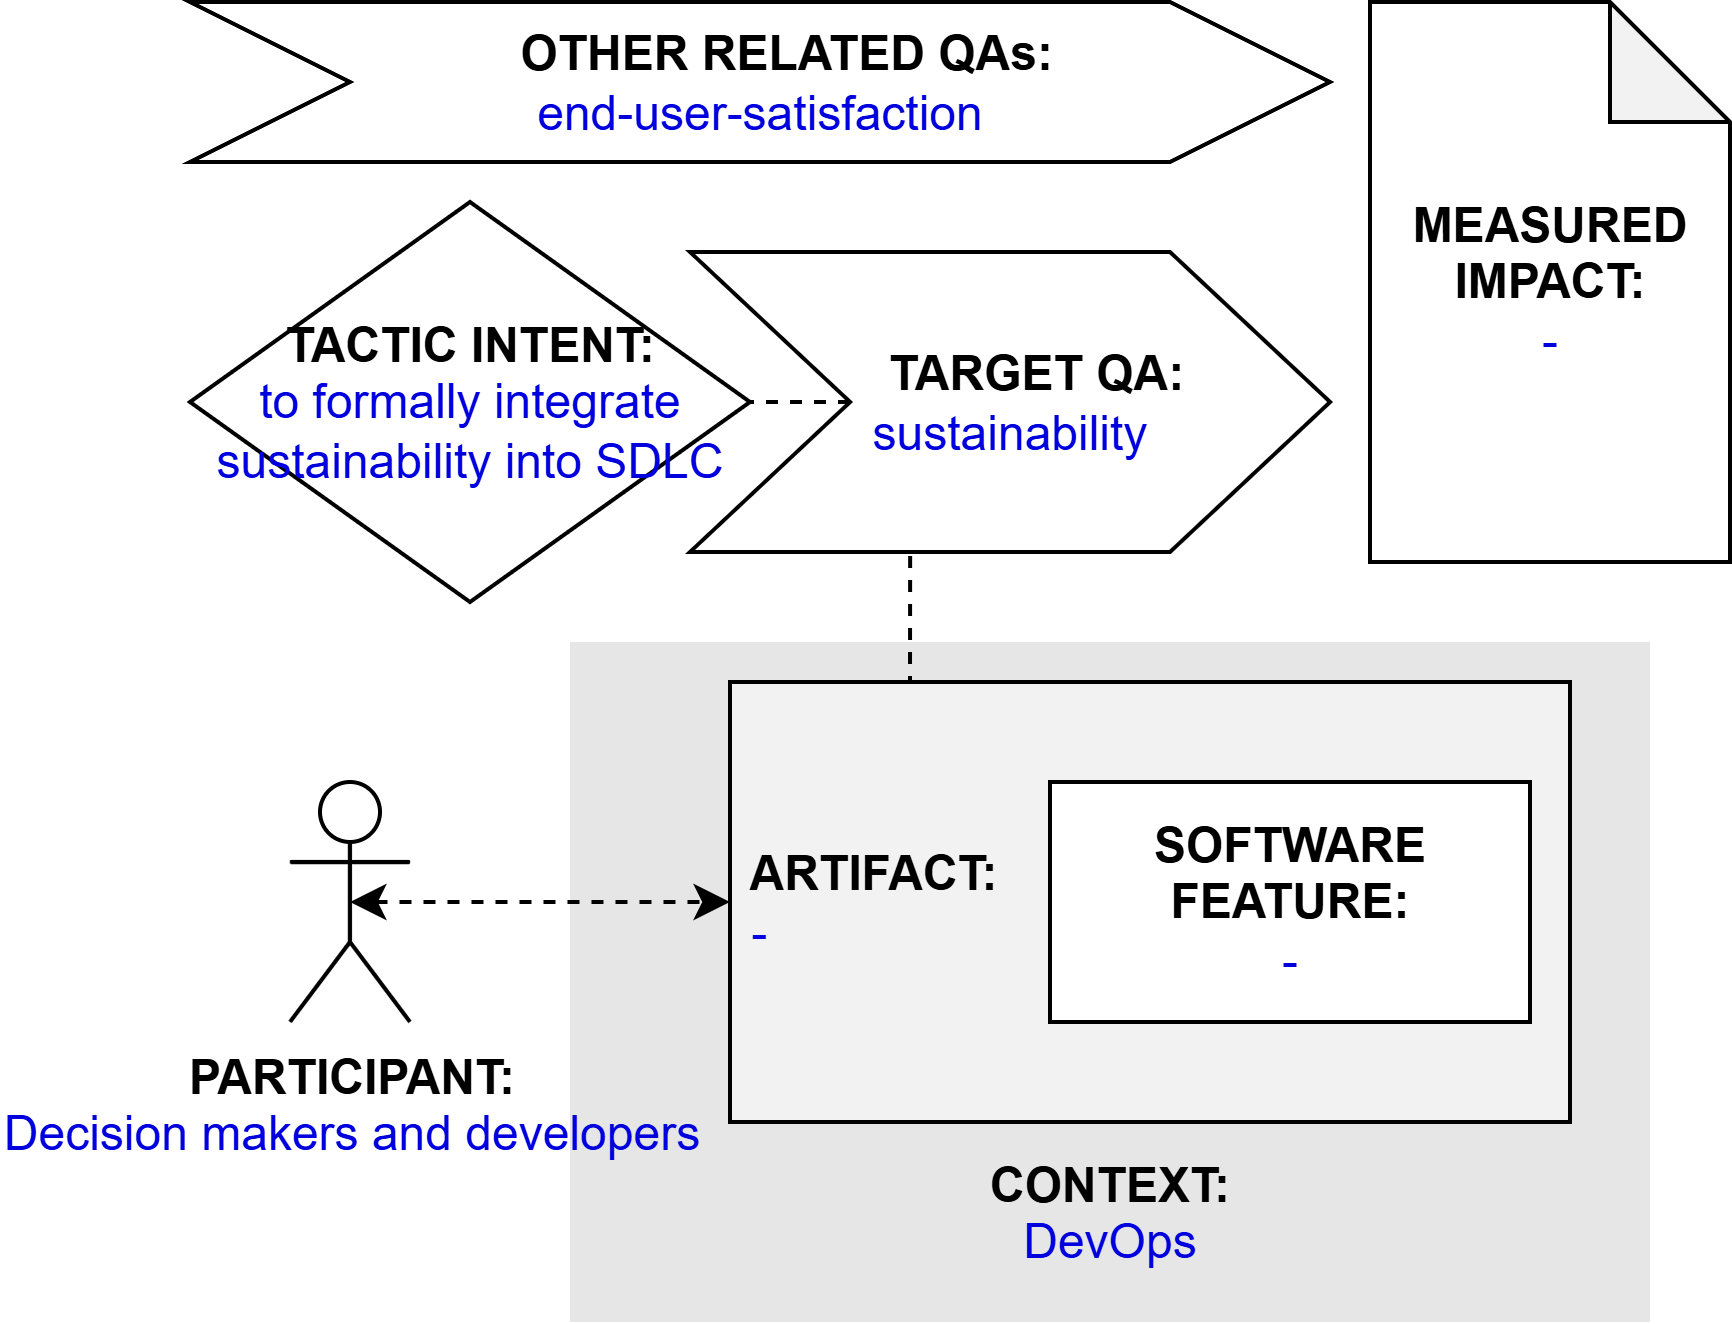

The diagram above was exported from draw.io. Its source (the exported page's mxGraphModel, read from the mxfile embedded in the PNG):
<mxGraphModel dx="597" dy="271" grid="1" gridSize="10" guides="1" tooltips="1" connect="1" arrows="1" fold="1" page="1" pageScale="1" pageWidth="827" pageHeight="1169" math="0" shadow="0">
  <root>
    <mxCell id="0" />
    <mxCell id="1" parent="0" />
    <mxCell id="k4mLcYgBhMnQfD9E1QTQ-2" value="&lt;br&gt;&lt;br&gt;&lt;br&gt;&lt;br&gt;&lt;br&gt;&lt;br&gt;&lt;br&gt;&lt;br&gt;&lt;b&gt;&lt;font color=&quot;#000000&quot;&gt;CONTEXT:&lt;/font&gt;&lt;/b&gt;&lt;br&gt;DevOps" style="rounded=0;whiteSpace=wrap;html=1;fontColor=#0000DE;fillColor=#E6E6E6;strokeColor=none;" parent="1" vertex="1">
      <mxGeometry x="255" y="190" width="270" height="170" as="geometry" />
    </mxCell>
    <mxCell id="k4mLcYgBhMnQfD9E1QTQ-3" style="edgeStyle=orthogonalEdgeStyle;rounded=0;orthogonalLoop=1;jettySize=auto;html=1;exitX=0.25;exitY=0;exitDx=0;exitDy=0;entryX=0.344;entryY=0.988;entryDx=0;entryDy=0;entryPerimeter=0;endArrow=none;endFill=0;dashed=1;" parent="1" source="k4mLcYgBhMnQfD9E1QTQ-4" target="k4mLcYgBhMnQfD9E1QTQ-9" edge="1">
      <mxGeometry relative="1" as="geometry" />
    </mxCell>
    <mxCell id="k4mLcYgBhMnQfD9E1QTQ-4" value="&lt;b&gt;&lt;font color=&quot;#000000&quot;&gt;&amp;nbsp;ARTIFACT:&lt;/font&gt;&lt;/b&gt;&lt;br&gt;&amp;nbsp;-" style="rounded=0;whiteSpace=wrap;html=1;fontColor=#0000DE;fillColor=#F2F2F2;align=left;" parent="1" vertex="1">
      <mxGeometry x="295" y="200" width="210" height="110" as="geometry" />
    </mxCell>
    <mxCell id="k4mLcYgBhMnQfD9E1QTQ-5" style="edgeStyle=orthogonalEdgeStyle;rounded=0;orthogonalLoop=1;jettySize=auto;html=1;exitX=0.5;exitY=0.5;exitDx=0;exitDy=0;exitPerimeter=0;entryX=0;entryY=0.5;entryDx=0;entryDy=0;fontColor=#0000DE;startArrow=classic;startFill=1;dashed=1;" parent="1" source="k4mLcYgBhMnQfD9E1QTQ-1" target="k4mLcYgBhMnQfD9E1QTQ-4" edge="1">
      <mxGeometry relative="1" as="geometry" />
    </mxCell>
    <mxCell id="k4mLcYgBhMnQfD9E1QTQ-6" value="&lt;b&gt;SOFTWARE&lt;br&gt;FEATURE:&lt;/b&gt;&lt;br&gt;&lt;font color=&quot;#0000de&quot;&gt;-&lt;/font&gt;" style="rounded=0;whiteSpace=wrap;html=1;fontColor=#000000;fillColor=#FFFFFF;" parent="1" vertex="1">
      <mxGeometry x="375" y="225" width="120" height="60" as="geometry" />
    </mxCell>
    <mxCell id="k4mLcYgBhMnQfD9E1QTQ-7" value="&lt;b&gt;&lt;font color=&quot;#000000&quot;&gt;TACTIC INTENT:&lt;/font&gt;&lt;/b&gt;&lt;br&gt;to formally integrate sustainability into SDLC" style="rhombus;whiteSpace=wrap;html=1;fontColor=#0000DE;fillColor=#FFFFFF;" parent="1" vertex="1">
      <mxGeometry x="160" y="80" width="140" height="100" as="geometry" />
    </mxCell>
    <mxCell id="k4mLcYgBhMnQfD9E1QTQ-8" style="edgeStyle=orthogonalEdgeStyle;rounded=0;orthogonalLoop=1;jettySize=auto;html=1;exitX=0;exitY=0.5;exitDx=0;exitDy=0;entryX=1;entryY=0.5;entryDx=0;entryDy=0;dashed=1;endArrow=none;endFill=0;" parent="1" source="k4mLcYgBhMnQfD9E1QTQ-9" target="k4mLcYgBhMnQfD9E1QTQ-7" edge="1">
      <mxGeometry relative="1" as="geometry" />
    </mxCell>
    <mxCell id="k4mLcYgBhMnQfD9E1QTQ-9" value="&lt;b&gt;&amp;nbsp; &amp;nbsp; TARGET QA:&lt;/b&gt;&lt;br&gt;&lt;font color=&quot;#0000de&quot;&gt;sustainability&lt;/font&gt;" style="shape=step;perimeter=stepPerimeter;whiteSpace=wrap;html=1;fixedSize=1;fontColor=#000000;fillColor=#FFFFFF;size=40;" parent="1" vertex="1">
      <mxGeometry x="285" y="92.5" width="160" height="75" as="geometry" />
    </mxCell>
    <mxCell id="k4mLcYgBhMnQfD9E1QTQ-10" value="&lt;b&gt;&amp;nbsp; &amp;nbsp; OTHER RELATED QAs:&lt;/b&gt;&lt;br&gt;&lt;font color=&quot;#0000de&quot;&gt;end-user-satisfaction&lt;/font&gt;" style="shape=step;perimeter=stepPerimeter;whiteSpace=wrap;html=1;fixedSize=1;fontColor=#000000;fillColor=#FFFFFF;size=40;" parent="1" vertex="1">
      <mxGeometry x="160" y="30" width="285" height="40" as="geometry" />
    </mxCell>
    <mxCell id="k4mLcYgBhMnQfD9E1QTQ-11" value="&lt;b&gt;MEASURED&lt;/b&gt;&lt;br&gt;&lt;b&gt;IMPACT:&lt;br&gt;&lt;/b&gt;&lt;font color=&quot;#0000de&quot;&gt;-&lt;/font&gt;" style="shape=note;whiteSpace=wrap;html=1;backgroundOutline=1;darkOpacity=0.05;" parent="1" vertex="1">
      <mxGeometry x="455" y="30" width="90" height="140" as="geometry" />
    </mxCell>
    <mxCell id="k4mLcYgBhMnQfD9E1QTQ-1" value="&lt;b&gt;PARTICIPANT:&lt;/b&gt;&lt;br&gt;&lt;font color=&quot;#0000de&quot;&gt;Decision makers and developers&lt;/font&gt;" style="shape=umlActor;verticalLabelPosition=bottom;verticalAlign=top;html=1;outlineConnect=0;" parent="1" vertex="1">
      <mxGeometry x="185" y="225" width="30" height="60" as="geometry" />
    </mxCell>
  </root>
</mxGraphModel>